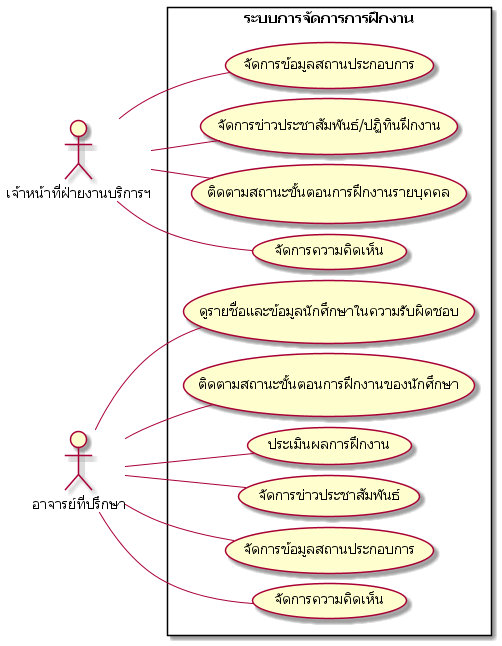

The diagram above was rendered by PlantUML. Its source (embedded in the PNG):
@startuml UseCaseDiagram_part_2
skinparam defaultFontName "Tahoma"
' title "Use Case Diagram: ระบบการจัดการการฝึกงาน"
skinparam nodesep 10
skinparam ranksep 20
left to right direction


actor "เจ้าหน้าที่ฝ่ายงานบริการฯ" as Staff
actor "อาจารย์ที่ปรึกษา" as Advisor


rectangle "ระบบการจัดการการฝึกงาน" {

  ' กลุ่มเจ้าหน้าที่ (Staff)
    usecase "จัดการข้อมูลสถานประกอบการ" as ucsf003
    usecase "จัดการข่าวประชาสัมพันธ์/ปฏิทินฝึกงาน" as ucsf004
    usecase "ติดตามสถานะขั้นตอนการฝึกงานรายบุคคล" as ucsf005
    usecase "จัดการความคิดเห็น" as ucsf006

  ' กลุ่มกลุ่มอาจารย์ (Advisor/Teacher)
    usecase "ดูรายชื่อและข้อมูลนักศึกษาในความรับผิดชอบ" as uct001
    usecase "ติดตามสถานะขั้นตอนการฝึกงานของนักศึกษา" as uct002
    usecase "ประเมินผลการฝึกงาน" as uct003
    usecase "จัดการข่าวประชาสัมพันธ์" as uct004
    usecase "จัดการข้อมูลสถานประกอบการ" as uct005
    usecase "จัดการความคิดเห็น" as uct006


}

' ความสัมพันธ์ของ Advisor
Advisor -- uct001
Advisor -- uct002
Advisor -- uct003
Advisor -- uct004
Advisor -- uct005
Advisor -- uct006

' ความสัมพันธ์ของ Staff
Staff -- ucsf003
Staff -- ucsf004
Staff -- ucsf005
Staff -- ucsf006

' ความสัม

@enduml